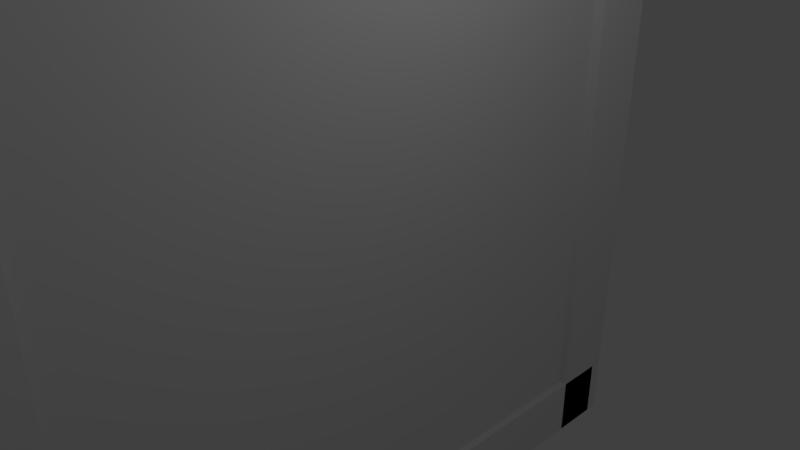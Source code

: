 # Source: cadre.blend  (saved by Blender 2.79.0; exported with 4.5.12 LTS)
import bpy
from mathutils import Matrix  # noqa: F401  (used for matrix-valued properties, if any)

bpy.ops.wm.read_factory_settings(use_empty=True)
scene = bpy.context.scene
scene.name = 'Scene'

# ---- collections
col_collection_1 = bpy.data.collections.new('Collection 1'); scene.collection.children.link(col_collection_1)

# ---- materials (node trees are filled in below, after node groups)
mat_material = bpy.data.materials.new('Material')
mat_material.alpha_threshold = 0.0
mat_material.use_transparent_shadow = False
mat_material.roughness = 0.5
mat_material.line_color = (0.0, 0.0, 0.0, 1.0)

# ---- material node trees

# ---- world
world_world = bpy.data.worlds.new('World'); scene.world = world_world
world_world.color = (0.05088, 0.05088, 0.05088)
world_world.use_sun_shadow = False
world_world.sun_shadow_jitter_overblur = 0.0
world_world.cycles.sampling_method = 'MANUAL'

# ---- cameras
cam_camera = bpy.data.cameras.new('Camera')
cam_camera.clip_end = 100.0
cam_camera.lens = 35.0
cam_camera.sensor_width = 32.0
cam_camera.sensor_height = 18.0
cam_camera.ortho_scale = 7.314
cam_camera.dof.focus_distance = 0.0
cam_camera.dof.aperture_fstop = 128.0

# ---- lights
light_lamp = bpy.data.lights.new('Lamp', 'POINT')
light_lamp.transmission_factor = 0.0
light_lamp.cutoff_distance = 30.0
light_lamp.energy = 100.0
light_lamp.shadow_buffer_clip_start = 1.001
light_lamp.shadow_soft_size = 0.1
light_lamp.shadow_maximum_resolution = 0.006
light_lamp.use_absolute_resolution = True

# ---- meshes
me_cube_004 = bpy.data.meshes.new('Cube.004')
me_cube_004.from_pydata([(1.0, 1.0, -1.0), (1.0, -1.0, -1.0), (-1.0, -1.0, -1.0), (-1.0, 1.0, -1.0), (1.0, 1.0, 1.0), (1.0, -1.0, 1.0), (-1.0, -1.0, 1.0), (-1.0, 1.0, 1.0)], [], [(0, 1, 2, 3), (4, 7, 6, 5), (0, 4, 5, 1), (1, 5, 6, 2), (2, 6, 7, 3), (4, 0, 3, 7)])
me_cube_004.materials.append(mat_material)
me_cube_004.use_remesh_preserve_volume = False
me_cube_004.use_remesh_preserve_attributes = False
me_cube_004.use_mirror_vertex_groups = False
me_cube_004.update()
me_cube_003 = bpy.data.meshes.new('Cube.003')
me_cube_003.from_pydata([(1.0, 1.0, -1.0), (1.0, -1.0, -1.0), (-1.0, -1.0, -1.0), (-1.0, 1.0, -1.0), (1.0, 1.0, 1.0), (1.0, -1.0, 1.0), (-1.0, -1.0, 1.0), (-1.0, 1.0, 1.0)], [], [(0, 1, 2, 3), (4, 7, 6, 5), (0, 4, 5, 1), (1, 5, 6, 2), (2, 6, 7, 3), (4, 0, 3, 7)])
me_cube_003.materials.append(mat_material)
me_cube_003.use_remesh_preserve_volume = False
me_cube_003.use_remesh_preserve_attributes = False
me_cube_003.use_mirror_vertex_groups = False
me_cube_003.update()
me_cube_002 = bpy.data.meshes.new('Cube.002')
me_cube_002.from_pydata([(1.0, 1.0, -1.0), (1.0, -1.0, -1.0), (-1.0, -1.0, -1.0), (-1.0, 1.0, -1.0), (1.0, 1.0, 1.0), (1.0, -1.0, 1.0), (-1.0, -1.0, 1.0), (-1.0, 1.0, 1.0)], [], [(0, 1, 2, 3), (4, 7, 6, 5), (0, 4, 5, 1), (1, 5, 6, 2), (2, 6, 7, 3), (4, 0, 3, 7)])
me_cube_002.materials.append(mat_material)
me_cube_002.use_remesh_preserve_volume = False
me_cube_002.use_remesh_preserve_attributes = False
me_cube_002.use_mirror_vertex_groups = False
me_cube_002.update()
me_cube_001 = bpy.data.meshes.new('Cube.001')
me_cube_001.from_pydata([(1.0, 1.0, -1.0), (1.0, -1.0, -1.0), (-1.0, -1.0, -1.0), (-1.0, 1.0, -1.0), (1.0, 1.0, 1.0), (1.0, -1.0, 1.0), (-1.0, -1.0, 1.0), (-1.0, 1.0, 1.0)], [], [(0, 1, 2, 3), (4, 7, 6, 5), (0, 4, 5, 1), (1, 5, 6, 2), (2, 6, 7, 3), (4, 0, 3, 7)])
me_cube_001.materials.append(mat_material)
me_cube_001.use_remesh_preserve_volume = False
me_cube_001.use_remesh_preserve_attributes = False
me_cube_001.use_mirror_vertex_groups = False
me_cube_001.update()
me_cube = bpy.data.meshes.new('Cube')
me_cube.from_pydata([(1.0, 1.0, -1.0), (1.0, -1.0, -1.0), (-1.0, -1.0, -1.0), (-1.0, 1.0, -1.0), (1.0, 1.0, 1.0), (1.0, -1.0, 1.0), (-1.0, -1.0, 1.0), (-1.0, 1.0, 1.0)], [], [(0, 1, 2, 3), (4, 7, 6, 5), (0, 4, 5, 1), (1, 5, 6, 2), (2, 6, 7, 3), (4, 0, 3, 7)])
me_cube.materials.append(mat_material)
me_cube.use_remesh_preserve_volume = False
me_cube.use_remesh_preserve_attributes = False
me_cube.use_mirror_vertex_groups = False
me_cube.update()

# ---- objects
ob_cube_004 = bpy.data.objects.new('Cube.004', me_cube_004)
ob_cube_003 = bpy.data.objects.new('Cube.003', me_cube_003)
ob_cube_002 = bpy.data.objects.new('Cube.002', me_cube_002)
ob_cube_001 = bpy.data.objects.new('Cube.001', me_cube_001)
ob_cube = bpy.data.objects.new('Cube', me_cube)
ob_lamp = bpy.data.objects.new('Lamp', light_lamp)
ob_camera = bpy.data.objects.new('Camera', cam_camera)

# ---- transforms, parenting, visibility, modifiers, constraints
ob_cube_004.location = (0.0, 0.002315, -4.65)
ob_cube_004.rotation_euler = (1.571, 0.0, 0.0)
ob_cube_004.scale = (0.2654, 0.4989, 5.156)
ob_cube_004.lock_rotations_4d = False
ob_cube_004.empty_display_type = 'ARROWS'
ob_cube_004.lineart.crease_threshold = 0.0
ob_cube_003.location = (0.0, 0.002315, 4.659)
ob_cube_003.rotation_euler = (1.571, 0.0, 0.0)
ob_cube_003.scale = (0.2654, 0.4989, 5.156)
ob_cube_003.lock_rotations_4d = False
ob_cube_003.empty_display_type = 'ARROWS'
ob_cube_003.lineart.crease_threshold = 0.0
ob_cube_002.location = (0.0, 4.857, 0.0)
ob_cube_002.scale = (0.2654, 0.4989, 5.156)
ob_cube_002.lock_rotations_4d = False
ob_cube_002.empty_display_type = 'ARROWS'
ob_cube_002.lineart.crease_threshold = 0.0
ob_cube_001.location = (0.0, -4.962, 0.0)
ob_cube_001.scale = (0.2654, 0.4989, 5.156)
ob_cube_001.lock_rotations_4d = False
ob_cube_001.empty_display_type = 'ARROWS'
ob_cube_001.lineart.crease_threshold = 0.0
ob_cube.location = (0.0, 0.0, 0.0)
ob_cube.scale = (0.1397, 4.989, 4.989)
ob_cube.lock_rotations_4d = False
ob_cube.empty_display_type = 'ARROWS'
ob_cube.lineart.crease_threshold = 0.0
ob_lamp.location = (4.076, 1.005, 5.904)
ob_lamp.rotation_euler = (0.6503, 0.05522, 1.866)
ob_lamp.lock_rotations_4d = False
ob_lamp.empty_display_type = 'ARROWS'
ob_lamp.color = (0.0, 0.0, 0.0, 0.0)
ob_lamp.lineart.crease_threshold = 0.0
ob_camera.location = (7.481, -6.508, 5.344)
ob_camera.rotation_euler = (1.109, 0.0, 0.8149)
ob_camera.lock_rotations_4d = False
ob_camera.empty_display_type = 'ARROWS'
ob_camera.color = (0.0, 0.0, 0.0, 0.0)
ob_camera.display_type = 'WIRE'
ob_camera.lineart.crease_threshold = 0.0

# ---- collection membership
col_collection_1.objects.link(ob_cube_004)
col_collection_1.objects.link(ob_cube_003)
col_collection_1.objects.link(ob_cube_002)
col_collection_1.objects.link(ob_cube_001)
col_collection_1.objects.link(ob_cube)
col_collection_1.objects.link(ob_lamp)
col_collection_1.objects.link(ob_camera)

# ---- scene / render settings (as saved in the file)
scene.camera = ob_camera
scene.frame_start = 1; scene.frame_end = 250; scene.frame_set(1)
scene.render.engine = 'BLENDER_EEVEE_NEXT'
scene.render.resolution_percentage = 50
scene.render.dither_intensity = 0.0
scene.cycles.use_denoising = False
scene.cycles.samples = 128
scene.cycles.sampling_pattern = 'TABULATED_SOBOL'
scene.cycles.use_adaptive_sampling = False
scene.cycles.use_light_tree = False
scene.cycles.blur_glossy = 0.0
scene.cycles.sample_clamp_indirect = 0.0
scene.view_settings.view_transform = 'Standard'
bpy.context.view_layer.update()
